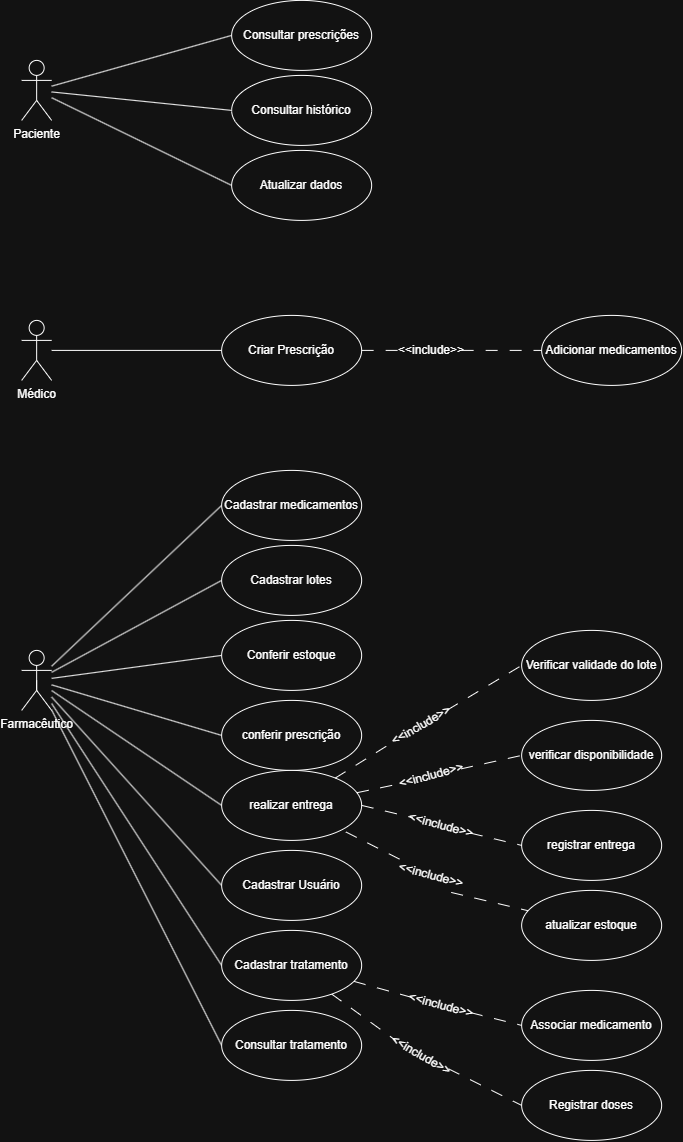

The diagram above was exported from draw.io. Its source (the exported page's mxGraphModel, read from the mxfile embedded in the PNG):
<mxGraphModel dx="1051" dy="1194" grid="1" gridSize="10" guides="1" tooltips="1" connect="1" arrows="1" fold="1" page="1" pageScale="1" pageWidth="827" pageHeight="1169" math="0" shadow="0">
  <root>
    <mxCell id="0" />
    <mxCell id="1" parent="0" />
    <mxCell id="4omXg7XU1hQciZ2U0YI6-33" edge="1" parent="1" source="4omXg7XU1hQciZ2U0YI6-25" style="edgeStyle=none;shape=connector;rounded=0;orthogonalLoop=1;jettySize=auto;html=1;entryX=0;entryY=0.5;entryDx=0;entryDy=0;strokeColor=default;align=center;verticalAlign=middle;fontFamily=Helvetica;fontSize=11;fontColor=default;labelBackgroundColor=default;endArrow=none;endFill=0;" target="4omXg7XU1hQciZ2U0YI6-30">
      <mxGeometry relative="1" as="geometry" />
    </mxCell>
    <mxCell id="4omXg7XU1hQciZ2U0YI6-34" edge="1" parent="1" source="4omXg7XU1hQciZ2U0YI6-25" style="edgeStyle=none;shape=connector;rounded=0;orthogonalLoop=1;jettySize=auto;html=1;entryX=0;entryY=0.5;entryDx=0;entryDy=0;strokeColor=default;align=center;verticalAlign=middle;fontFamily=Helvetica;fontSize=11;fontColor=default;labelBackgroundColor=default;endArrow=none;endFill=0;" target="4omXg7XU1hQciZ2U0YI6-31">
      <mxGeometry relative="1" as="geometry" />
    </mxCell>
    <mxCell id="4omXg7XU1hQciZ2U0YI6-35" edge="1" parent="1" source="4omXg7XU1hQciZ2U0YI6-25" style="edgeStyle=none;shape=connector;rounded=0;orthogonalLoop=1;jettySize=auto;html=1;entryX=0;entryY=0.5;entryDx=0;entryDy=0;strokeColor=default;align=center;verticalAlign=middle;fontFamily=Helvetica;fontSize=11;fontColor=default;labelBackgroundColor=default;endArrow=none;endFill=0;" target="4omXg7XU1hQciZ2U0YI6-32">
      <mxGeometry relative="1" as="geometry" />
    </mxCell>
    <mxCell id="4omXg7XU1hQciZ2U0YI6-25" parent="1" style="shape=umlActor;verticalLabelPosition=bottom;verticalAlign=top;html=1;" value="Paciente" vertex="1">
      <mxGeometry height="60" width="30" x="120" y="110" as="geometry" />
    </mxCell>
    <mxCell id="4omXg7XU1hQciZ2U0YI6-30" parent="1" style="ellipse;whiteSpace=wrap;html=1;" value="Consultar prescrições" vertex="1">
      <mxGeometry height="70" width="140" x="330" y="50" as="geometry" />
    </mxCell>
    <mxCell id="4omXg7XU1hQciZ2U0YI6-31" parent="1" style="ellipse;whiteSpace=wrap;html=1;" value="Consultar histórico" vertex="1">
      <mxGeometry height="70" width="140" x="330" y="125" as="geometry" />
    </mxCell>
    <mxCell id="4omXg7XU1hQciZ2U0YI6-32" parent="1" style="ellipse;whiteSpace=wrap;html=1;" value="Atualizar dados" vertex="1">
      <mxGeometry height="70" width="140" x="330" y="200" as="geometry" />
    </mxCell>
    <mxCell id="4omXg7XU1hQciZ2U0YI6-40" edge="1" parent="1" source="4omXg7XU1hQciZ2U0YI6-36" style="edgeStyle=none;shape=connector;rounded=0;orthogonalLoop=1;jettySize=auto;html=1;entryX=0;entryY=0.5;entryDx=0;entryDy=0;strokeColor=default;align=center;verticalAlign=middle;fontFamily=Helvetica;fontSize=11;fontColor=default;labelBackgroundColor=default;endArrow=none;endFill=0;" target="4omXg7XU1hQciZ2U0YI6-39">
      <mxGeometry relative="1" as="geometry" />
    </mxCell>
    <mxCell id="4omXg7XU1hQciZ2U0YI6-36" parent="1" style="shape=umlActor;verticalLabelPosition=bottom;verticalAlign=top;html=1;" value="Médico" vertex="1">
      <mxGeometry height="60" width="30" x="120" y="370" as="geometry" />
    </mxCell>
    <mxCell id="4omXg7XU1hQciZ2U0YI6-48" edge="1" parent="1" source="4omXg7XU1hQciZ2U0YI6-38" style="edgeStyle=none;shape=connector;rounded=0;orthogonalLoop=1;jettySize=auto;html=1;entryX=0;entryY=0.5;entryDx=0;entryDy=0;strokeColor=default;align=center;verticalAlign=middle;fontFamily=Helvetica;fontSize=11;fontColor=default;labelBackgroundColor=default;endArrow=none;endFill=0;" target="4omXg7XU1hQciZ2U0YI6-42">
      <mxGeometry relative="1" as="geometry" />
    </mxCell>
    <mxCell id="4omXg7XU1hQciZ2U0YI6-49" edge="1" parent="1" source="4omXg7XU1hQciZ2U0YI6-38" style="edgeStyle=none;shape=connector;rounded=0;orthogonalLoop=1;jettySize=auto;html=1;entryX=0;entryY=0.5;entryDx=0;entryDy=0;strokeColor=default;align=center;verticalAlign=middle;fontFamily=Helvetica;fontSize=11;fontColor=default;labelBackgroundColor=default;endArrow=none;endFill=0;" target="4omXg7XU1hQciZ2U0YI6-43">
      <mxGeometry relative="1" as="geometry" />
    </mxCell>
    <mxCell id="4omXg7XU1hQciZ2U0YI6-50" edge="1" parent="1" source="4omXg7XU1hQciZ2U0YI6-38" style="edgeStyle=none;shape=connector;rounded=0;orthogonalLoop=1;jettySize=auto;html=1;entryX=0;entryY=0.5;entryDx=0;entryDy=0;strokeColor=default;align=center;verticalAlign=middle;fontFamily=Helvetica;fontSize=11;fontColor=default;labelBackgroundColor=default;endArrow=none;endFill=0;" target="4omXg7XU1hQciZ2U0YI6-44">
      <mxGeometry relative="1" as="geometry" />
    </mxCell>
    <mxCell id="4omXg7XU1hQciZ2U0YI6-51" edge="1" parent="1" source="4omXg7XU1hQciZ2U0YI6-38" style="edgeStyle=none;shape=connector;rounded=0;orthogonalLoop=1;jettySize=auto;html=1;entryX=0;entryY=0.5;entryDx=0;entryDy=0;strokeColor=default;align=center;verticalAlign=middle;fontFamily=Helvetica;fontSize=11;fontColor=default;labelBackgroundColor=default;endArrow=none;endFill=0;" target="4omXg7XU1hQciZ2U0YI6-45">
      <mxGeometry relative="1" as="geometry" />
    </mxCell>
    <mxCell id="4omXg7XU1hQciZ2U0YI6-52" edge="1" parent="1" source="4omXg7XU1hQciZ2U0YI6-38" style="edgeStyle=none;shape=connector;rounded=0;orthogonalLoop=1;jettySize=auto;html=1;entryX=0;entryY=0.5;entryDx=0;entryDy=0;strokeColor=default;align=center;verticalAlign=middle;fontFamily=Helvetica;fontSize=11;fontColor=default;labelBackgroundColor=default;endArrow=none;endFill=0;" target="4omXg7XU1hQciZ2U0YI6-46">
      <mxGeometry relative="1" as="geometry" />
    </mxCell>
    <mxCell id="4omXg7XU1hQciZ2U0YI6-78" edge="1" parent="1" source="4omXg7XU1hQciZ2U0YI6-38" style="edgeStyle=none;shape=connector;rounded=0;orthogonalLoop=1;jettySize=auto;html=1;entryX=0;entryY=0.5;entryDx=0;entryDy=0;strokeColor=default;align=center;verticalAlign=middle;fontFamily=Helvetica;fontSize=11;fontColor=default;labelBackgroundColor=default;endArrow=none;endFill=0;" target="4omXg7XU1hQciZ2U0YI6-77">
      <mxGeometry relative="1" as="geometry" />
    </mxCell>
    <mxCell id="4omXg7XU1hQciZ2U0YI6-80" edge="1" parent="1" source="4omXg7XU1hQciZ2U0YI6-38" style="edgeStyle=none;shape=connector;rounded=0;orthogonalLoop=1;jettySize=auto;html=1;entryX=0;entryY=0.5;entryDx=0;entryDy=0;strokeColor=default;align=center;verticalAlign=middle;fontFamily=Helvetica;fontSize=11;fontColor=default;labelBackgroundColor=default;endArrow=none;endFill=0;" target="4omXg7XU1hQciZ2U0YI6-79">
      <mxGeometry relative="1" as="geometry" />
    </mxCell>
    <mxCell id="4omXg7XU1hQciZ2U0YI6-90" edge="1" parent="1" source="4omXg7XU1hQciZ2U0YI6-38" style="edgeStyle=none;shape=connector;rounded=0;orthogonalLoop=1;jettySize=auto;html=1;entryX=0;entryY=0.5;entryDx=0;entryDy=0;strokeColor=default;align=center;verticalAlign=middle;fontFamily=Helvetica;fontSize=11;fontColor=default;labelBackgroundColor=default;endArrow=none;endFill=0;" target="4omXg7XU1hQciZ2U0YI6-89">
      <mxGeometry relative="1" as="geometry" />
    </mxCell>
    <mxCell id="4omXg7XU1hQciZ2U0YI6-38" parent="1" style="shape=umlActor;verticalLabelPosition=bottom;verticalAlign=top;html=1;" value="Farmacêutico" vertex="1">
      <mxGeometry height="60" width="30" x="120" y="700" as="geometry" />
    </mxCell>
    <mxCell id="4omXg7XU1hQciZ2U0YI6-74" edge="1" parent="1" source="4omXg7XU1hQciZ2U0YI6-75" style="edgeStyle=none;shape=connector;rounded=0;orthogonalLoop=1;jettySize=auto;html=1;exitX=1;exitY=0.5;exitDx=0;exitDy=0;entryX=0;entryY=0.5;entryDx=0;entryDy=0;strokeColor=default;align=center;verticalAlign=middle;fontFamily=Helvetica;fontSize=11;fontColor=default;labelBackgroundColor=default;endArrow=none;endFill=0;dashed=1;dashPattern=12 12;" target="4omXg7XU1hQciZ2U0YI6-73">
      <mxGeometry relative="1" as="geometry" />
    </mxCell>
    <mxCell id="4omXg7XU1hQciZ2U0YI6-39" parent="1" style="ellipse;whiteSpace=wrap;html=1;" value="Criar Prescrição" vertex="1">
      <mxGeometry height="70" width="140" x="320" y="365" as="geometry" />
    </mxCell>
    <mxCell id="4omXg7XU1hQciZ2U0YI6-41" edge="1" parent="1" source="4omXg7XU1hQciZ2U0YI6-38" style="edgeStyle=orthogonalEdgeStyle;shape=connector;rounded=0;orthogonalLoop=1;jettySize=auto;html=1;innerLoopWaypoints=1;exitX=0.5;exitY=0.5;exitDx=0;exitDy=0;exitPerimeter=0;entryX=0.5;entryY=0.667;entryDx=0;entryDy=0;entryPerimeter=0;strokeColor=default;align=center;verticalAlign=middle;fontFamily=Helvetica;fontSize=11;fontColor=default;labelBackgroundColor=default;endArrow=none;endFill=0;" target="4omXg7XU1hQciZ2U0YI6-38">
      <mxGeometry relative="1" as="geometry" />
    </mxCell>
    <mxCell id="4omXg7XU1hQciZ2U0YI6-42" parent="1" style="ellipse;whiteSpace=wrap;html=1;" value="Cadastrar medicamentos" vertex="1">
      <mxGeometry height="70" width="140" x="320" y="520" as="geometry" />
    </mxCell>
    <mxCell id="4omXg7XU1hQciZ2U0YI6-43" parent="1" style="ellipse;whiteSpace=wrap;html=1;" value="Cadastrar lotes" vertex="1">
      <mxGeometry height="70" width="140" x="320" y="595" as="geometry" />
    </mxCell>
    <mxCell id="4omXg7XU1hQciZ2U0YI6-44" parent="1" style="ellipse;whiteSpace=wrap;html=1;" value="Conferir estoque" vertex="1">
      <mxGeometry height="70" width="140" x="320" y="670" as="geometry" />
    </mxCell>
    <mxCell id="4omXg7XU1hQciZ2U0YI6-45" parent="1" style="ellipse;whiteSpace=wrap;html=1;" value="conferir prescrição" vertex="1">
      <mxGeometry height="70" width="140" x="320" y="750" as="geometry" />
    </mxCell>
    <mxCell id="4omXg7XU1hQciZ2U0YI6-57" edge="1" parent="1" source="4omXg7XU1hQciZ2U0YI6-61" style="edgeStyle=none;shape=connector;rounded=0;orthogonalLoop=1;jettySize=auto;html=1;entryX=0;entryY=0.5;entryDx=0;entryDy=0;strokeColor=default;align=center;verticalAlign=middle;fontFamily=Helvetica;fontSize=11;fontColor=default;labelBackgroundColor=default;endArrow=none;endFill=0;dashed=1;dashPattern=12 12;" target="4omXg7XU1hQciZ2U0YI6-56">
      <mxGeometry relative="1" as="geometry" />
    </mxCell>
    <mxCell id="4omXg7XU1hQciZ2U0YI6-58" edge="1" parent="1" source="4omXg7XU1hQciZ2U0YI6-62" style="edgeStyle=none;shape=connector;rounded=0;orthogonalLoop=1;jettySize=auto;html=1;entryX=0;entryY=0.5;entryDx=0;entryDy=0;strokeColor=default;align=center;verticalAlign=middle;fontFamily=Helvetica;fontSize=11;fontColor=default;labelBackgroundColor=default;endArrow=none;endFill=0;dashed=1;dashPattern=12 12;" target="4omXg7XU1hQciZ2U0YI6-54">
      <mxGeometry relative="1" as="geometry" />
    </mxCell>
    <mxCell id="4omXg7XU1hQciZ2U0YI6-46" parent="1" style="ellipse;whiteSpace=wrap;html=1;" value="realizar entrega" vertex="1">
      <mxGeometry height="70" width="140" x="320" y="820" as="geometry" />
    </mxCell>
    <mxCell id="4omXg7XU1hQciZ2U0YI6-47" parent="1" style="ellipse;whiteSpace=wrap;html=1;" value="registrar entrega" vertex="1">
      <mxGeometry height="70" width="140" x="620" y="860" as="geometry" />
    </mxCell>
    <mxCell id="4omXg7XU1hQciZ2U0YI6-54" parent="1" style="ellipse;whiteSpace=wrap;html=1;" value="verificar disponibilidade" vertex="1">
      <mxGeometry height="70" width="140" x="620" y="770" as="geometry" />
    </mxCell>
    <mxCell id="4omXg7XU1hQciZ2U0YI6-55" parent="1" style="ellipse;whiteSpace=wrap;html=1;" value="atualizar estoque" vertex="1">
      <mxGeometry height="70" width="140" x="620" y="940" as="geometry" />
    </mxCell>
    <mxCell id="4omXg7XU1hQciZ2U0YI6-56" parent="1" style="ellipse;whiteSpace=wrap;html=1;" value="Verificar validade do lote" vertex="1">
      <mxGeometry height="70" width="140" x="620" y="680" as="geometry" />
    </mxCell>
    <mxCell id="4omXg7XU1hQciZ2U0YI6-65" edge="1" parent="1" source="4omXg7XU1hQciZ2U0YI6-67" style="edgeStyle=none;shape=connector;rounded=0;orthogonalLoop=1;jettySize=auto;html=1;entryX=0;entryY=0.5;entryDx=0;entryDy=0;strokeColor=default;align=center;verticalAlign=middle;fontFamily=Helvetica;fontSize=11;fontColor=default;labelBackgroundColor=default;endArrow=none;endFill=0;dashed=1;dashPattern=12 12;exitX=1;exitY=0.5;exitDx=0;exitDy=0;" target="4omXg7XU1hQciZ2U0YI6-47">
      <mxGeometry relative="1" as="geometry">
        <mxPoint x="510" y="936" as="sourcePoint" />
        <mxPoint x="666" y="900" as="targetPoint" />
      </mxGeometry>
    </mxCell>
    <mxCell id="4omXg7XU1hQciZ2U0YI6-66" edge="1" parent="1" source="4omXg7XU1hQciZ2U0YI6-63" style="edgeStyle=none;shape=connector;rounded=0;orthogonalLoop=1;jettySize=auto;html=1;strokeColor=default;align=center;verticalAlign=middle;fontFamily=Helvetica;fontSize=11;fontColor=default;labelBackgroundColor=default;endArrow=none;endFill=0;dashed=1;dashPattern=12 12;exitX=0.888;exitY=0.88;exitDx=0;exitDy=0;exitPerimeter=0;" target="4omXg7XU1hQciZ2U0YI6-55">
      <mxGeometry relative="1" as="geometry">
        <mxPoint x="480" y="926" as="sourcePoint" />
        <mxPoint x="636" y="890" as="targetPoint" />
      </mxGeometry>
    </mxCell>
    <mxCell id="4omXg7XU1hQciZ2U0YI6-68" edge="1" parent="1" source="4omXg7XU1hQciZ2U0YI6-46" style="edgeStyle=none;shape=connector;rounded=0;orthogonalLoop=1;jettySize=auto;html=1;entryX=0;entryY=0.5;entryDx=0;entryDy=0;strokeColor=default;align=center;verticalAlign=middle;fontFamily=Helvetica;fontSize=11;fontColor=default;labelBackgroundColor=default;endArrow=none;endFill=0;dashed=1;dashPattern=12 12;" target="4omXg7XU1hQciZ2U0YI6-61" value="">
      <mxGeometry relative="1" as="geometry">
        <mxPoint x="432" y="827" as="sourcePoint" />
        <mxPoint x="600" y="715" as="targetPoint" />
      </mxGeometry>
    </mxCell>
    <mxCell id="4omXg7XU1hQciZ2U0YI6-61" parent="1" style="text;html=1;whiteSpace=wrap;strokeColor=none;fillColor=none;align=center;verticalAlign=middle;rounded=0;rotation=-30;" value="&amp;lt;&amp;lt;include&amp;gt;&amp;gt;" vertex="1">
      <mxGeometry height="30" width="60" x="490" y="760" as="geometry" />
    </mxCell>
    <mxCell id="4omXg7XU1hQciZ2U0YI6-69" edge="1" parent="1" source="4omXg7XU1hQciZ2U0YI6-46" style="edgeStyle=none;shape=connector;rounded=0;orthogonalLoop=1;jettySize=auto;html=1;entryX=0;entryY=0.5;entryDx=0;entryDy=0;strokeColor=default;align=center;verticalAlign=middle;fontFamily=Helvetica;fontSize=11;fontColor=default;labelBackgroundColor=default;endArrow=none;endFill=0;dashed=1;dashPattern=12 12;" target="4omXg7XU1hQciZ2U0YI6-62" value="">
      <mxGeometry relative="1" as="geometry">
        <mxPoint x="454" y="841" as="sourcePoint" />
        <mxPoint x="610" y="805" as="targetPoint" />
      </mxGeometry>
    </mxCell>
    <mxCell id="4omXg7XU1hQciZ2U0YI6-62" parent="1" style="text;html=1;whiteSpace=wrap;strokeColor=none;fillColor=none;align=center;verticalAlign=middle;rounded=0;rotation=-15;" value="&amp;lt;&amp;lt;include&amp;gt;&amp;gt;" vertex="1">
      <mxGeometry height="30" width="60" x="500" y="810" as="geometry" />
    </mxCell>
    <mxCell id="4omXg7XU1hQciZ2U0YI6-70" edge="1" parent="1" source="4omXg7XU1hQciZ2U0YI6-46" style="edgeStyle=none;shape=connector;rounded=0;orthogonalLoop=1;jettySize=auto;html=1;entryX=0;entryY=0.5;entryDx=0;entryDy=0;strokeColor=default;align=center;verticalAlign=middle;fontFamily=Helvetica;fontSize=11;fontColor=default;labelBackgroundColor=default;endArrow=none;endFill=0;dashed=1;dashPattern=12 12;exitX=1;exitY=0.5;exitDx=0;exitDy=0;" target="4omXg7XU1hQciZ2U0YI6-67" value="">
      <mxGeometry relative="1" as="geometry">
        <mxPoint x="460" y="855" as="sourcePoint" />
        <mxPoint x="610" y="895" as="targetPoint" />
      </mxGeometry>
    </mxCell>
    <mxCell id="4omXg7XU1hQciZ2U0YI6-67" parent="1" style="text;html=1;whiteSpace=wrap;strokeColor=none;fillColor=none;align=center;verticalAlign=middle;rounded=0;rotation=15;" value="&amp;lt;&amp;lt;include&amp;gt;&amp;gt;" vertex="1">
      <mxGeometry height="30" width="60" x="510" y="860" as="geometry" />
    </mxCell>
    <mxCell id="4omXg7XU1hQciZ2U0YI6-71" edge="1" parent="1" source="4omXg7XU1hQciZ2U0YI6-46" style="edgeStyle=none;shape=connector;rounded=0;orthogonalLoop=1;jettySize=auto;html=1;strokeColor=default;align=center;verticalAlign=middle;fontFamily=Helvetica;fontSize=11;fontColor=default;labelBackgroundColor=default;endArrow=none;endFill=0;dashed=1;dashPattern=12 12;exitX=0.888;exitY=0.88;exitDx=0;exitDy=0;exitPerimeter=0;" target="4omXg7XU1hQciZ2U0YI6-63" value="">
      <mxGeometry relative="1" as="geometry">
        <mxPoint x="444" y="882" as="sourcePoint" />
        <mxPoint x="627" y="962" as="targetPoint" />
      </mxGeometry>
    </mxCell>
    <mxCell id="4omXg7XU1hQciZ2U0YI6-63" parent="1" style="text;html=1;whiteSpace=wrap;strokeColor=none;fillColor=none;align=center;verticalAlign=middle;rounded=0;rotation=15;" value="&amp;lt;&amp;lt;include&amp;gt;&amp;gt;" vertex="1">
      <mxGeometry height="30" width="60" x="500" y="910" as="geometry" />
    </mxCell>
    <mxCell id="4omXg7XU1hQciZ2U0YI6-73" parent="1" style="ellipse;whiteSpace=wrap;html=1;" value="Adicionar medicamentos" vertex="1">
      <mxGeometry height="70" width="140" x="640" y="365" as="geometry" />
    </mxCell>
    <mxCell id="4omXg7XU1hQciZ2U0YI6-76" edge="1" parent="1" source="4omXg7XU1hQciZ2U0YI6-39" style="edgeStyle=none;shape=connector;rounded=0;orthogonalLoop=1;jettySize=auto;html=1;exitX=1;exitY=0.5;exitDx=0;exitDy=0;entryX=0;entryY=0.5;entryDx=0;entryDy=0;strokeColor=default;align=center;verticalAlign=middle;fontFamily=Helvetica;fontSize=11;fontColor=default;labelBackgroundColor=default;endArrow=none;endFill=0;dashed=1;dashPattern=12 12;" target="4omXg7XU1hQciZ2U0YI6-75" value="">
      <mxGeometry relative="1" as="geometry">
        <mxPoint x="460" y="400" as="sourcePoint" />
        <mxPoint x="600" y="400" as="targetPoint" />
      </mxGeometry>
    </mxCell>
    <mxCell id="4omXg7XU1hQciZ2U0YI6-75" parent="1" style="text;html=1;whiteSpace=wrap;strokeColor=none;fillColor=none;align=center;verticalAlign=middle;rounded=0;rotation=0;" value="&amp;lt;&amp;lt;include&amp;gt;&amp;gt;" vertex="1">
      <mxGeometry height="30" width="60" x="500.00076211353314" y="385.0003810567666" as="geometry" />
    </mxCell>
    <mxCell id="4omXg7XU1hQciZ2U0YI6-77" parent="1" style="ellipse;whiteSpace=wrap;html=1;" value="Cadastrar Usuário" vertex="1">
      <mxGeometry height="70" width="140" x="320" y="900" as="geometry" />
    </mxCell>
    <mxCell id="4omXg7XU1hQciZ2U0YI6-82" edge="1" parent="1" source="4omXg7XU1hQciZ2U0YI6-83" style="edgeStyle=none;shape=connector;rounded=0;orthogonalLoop=1;jettySize=auto;html=1;entryX=0;entryY=0.5;entryDx=0;entryDy=0;strokeColor=default;align=center;verticalAlign=middle;fontFamily=Helvetica;fontSize=11;fontColor=default;labelBackgroundColor=default;endArrow=none;endFill=0;dashed=1;dashPattern=12 12;" target="4omXg7XU1hQciZ2U0YI6-81">
      <mxGeometry relative="1" as="geometry" />
    </mxCell>
    <mxCell id="4omXg7XU1hQciZ2U0YI6-86" edge="1" parent="1" source="4omXg7XU1hQciZ2U0YI6-87" style="edgeStyle=none;shape=connector;rounded=0;orthogonalLoop=1;jettySize=auto;html=1;entryX=0;entryY=0.5;entryDx=0;entryDy=0;strokeColor=default;align=center;verticalAlign=middle;fontFamily=Helvetica;fontSize=11;fontColor=default;labelBackgroundColor=default;endArrow=none;endFill=0;dashed=1;dashPattern=12 12;" target="4omXg7XU1hQciZ2U0YI6-85">
      <mxGeometry relative="1" as="geometry" />
    </mxCell>
    <mxCell id="4omXg7XU1hQciZ2U0YI6-79" parent="1" style="ellipse;whiteSpace=wrap;html=1;" value="Cadastrar tratamento" vertex="1">
      <mxGeometry height="70" width="140" x="320" y="980" as="geometry" />
    </mxCell>
    <mxCell id="4omXg7XU1hQciZ2U0YI6-81" parent="1" style="ellipse;whiteSpace=wrap;html=1;" value="Associar medicamento" vertex="1">
      <mxGeometry height="70" width="140" x="620" y="1040" as="geometry" />
    </mxCell>
    <mxCell id="4omXg7XU1hQciZ2U0YI6-84" edge="1" parent="1" source="4omXg7XU1hQciZ2U0YI6-79" style="edgeStyle=none;shape=connector;rounded=0;orthogonalLoop=1;jettySize=auto;html=1;entryX=0;entryY=0.5;entryDx=0;entryDy=0;strokeColor=default;align=center;verticalAlign=middle;fontFamily=Helvetica;fontSize=11;fontColor=default;labelBackgroundColor=default;endArrow=none;endFill=0;dashed=1;dashPattern=12 12;" target="4omXg7XU1hQciZ2U0YI6-83" value="">
      <mxGeometry relative="1" as="geometry">
        <mxPoint x="452" y="1031" as="sourcePoint" />
        <mxPoint x="620" y="1075" as="targetPoint" />
      </mxGeometry>
    </mxCell>
    <mxCell id="4omXg7XU1hQciZ2U0YI6-83" parent="1" style="text;html=1;whiteSpace=wrap;strokeColor=none;fillColor=none;align=center;verticalAlign=middle;rounded=0;rotation=15;" value="&amp;lt;&amp;lt;include&amp;gt;&amp;gt;" vertex="1">
      <mxGeometry height="30" width="60" x="510.0000604652099" y="1040.0034587474115" as="geometry" />
    </mxCell>
    <mxCell id="4omXg7XU1hQciZ2U0YI6-85" parent="1" style="ellipse;whiteSpace=wrap;html=1;" value="Registrar doses" vertex="1">
      <mxGeometry height="70" width="140" x="620" y="1120" as="geometry" />
    </mxCell>
    <mxCell id="4omXg7XU1hQciZ2U0YI6-88" edge="1" parent="1" source="4omXg7XU1hQciZ2U0YI6-79" style="edgeStyle=none;shape=connector;rounded=0;orthogonalLoop=1;jettySize=auto;html=1;entryX=0;entryY=0.5;entryDx=0;entryDy=0;strokeColor=default;align=center;verticalAlign=middle;fontFamily=Helvetica;fontSize=11;fontColor=default;labelBackgroundColor=default;endArrow=none;endFill=0;dashed=1;dashPattern=12 12;" target="4omXg7XU1hQciZ2U0YI6-87" value="">
      <mxGeometry relative="1" as="geometry">
        <mxPoint x="434" y="1042" as="sourcePoint" />
        <mxPoint x="620" y="1155" as="targetPoint" />
      </mxGeometry>
    </mxCell>
    <mxCell id="4omXg7XU1hQciZ2U0YI6-87" parent="1" style="text;html=1;whiteSpace=wrap;strokeColor=none;fillColor=none;align=center;verticalAlign=middle;rounded=0;rotation=30;" value="&amp;lt;&amp;lt;include&amp;gt;&amp;gt;" vertex="1">
      <mxGeometry height="30" width="60" x="490.00006046520986" y="1090.0034587474117" as="geometry" />
    </mxCell>
    <mxCell id="4omXg7XU1hQciZ2U0YI6-89" parent="1" style="ellipse;whiteSpace=wrap;html=1;" value="Consultar tratamento" vertex="1">
      <mxGeometry height="70" width="140" x="320" y="1060" as="geometry" />
    </mxCell>
  </root>
</mxGraphModel>